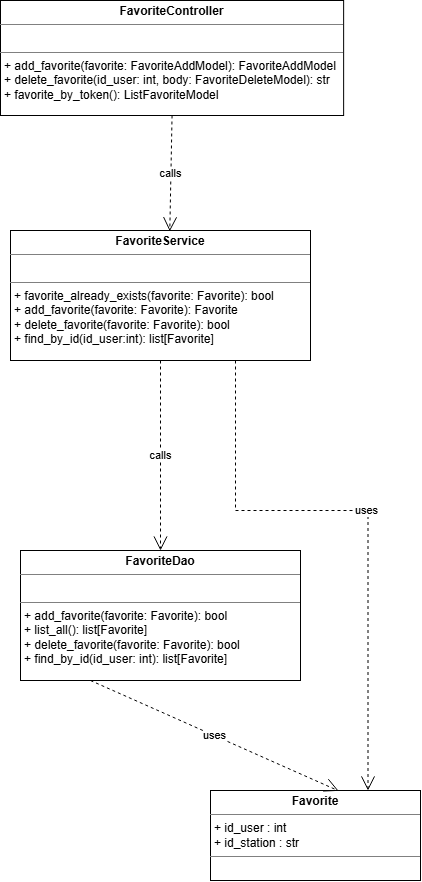

The diagram above was exported from draw.io. Its source (the exported page's mxGraphModel, read from the mxfile embedded in the PNG):
<mxGraphModel dx="1414" dy="783" grid="1" gridSize="10" guides="1" tooltips="1" connect="1" arrows="1" fold="1" page="1" pageScale="1" pageWidth="827" pageHeight="1169" math="0" shadow="0">
  <root>
    <mxCell id="0" />
    <mxCell id="1" parent="0" />
    <mxCell id="kk_36oeB8rZHC2yUcaXV-79" parent="1" style="verticalAlign=top;align=left;overflow=fill;html=1;whiteSpace=wrap;" value="&lt;p style=&quot;margin:0px;margin-top:4px;text-align:center;&quot;&gt;&lt;b&gt;FavoriteController&lt;/b&gt;&lt;/p&gt;&lt;hr size=&quot;1&quot; style=&quot;border-style:solid;&quot;&gt;&lt;p style=&quot;margin:0px;margin-left:4px;&quot;&gt;&lt;br&gt;&lt;/p&gt;&lt;hr size=&quot;1&quot; style=&quot;border-style:solid;&quot;&gt;&lt;p style=&quot;margin:0px;margin-left:4px;&quot;&gt;+ add_favorite(favorite: FavoriteAddModel): FavoriteAddModel&lt;/p&gt;&lt;p style=&quot;margin:0px;margin-left:4px;&quot;&gt;+ delete_favorite(id_user: int, body: FavoriteDeleteModel): str&lt;/p&gt;&lt;p style=&quot;margin:0px;margin-left:4px;&quot;&gt;+ favorite_by_token(): ListFavoriteModel&lt;/p&gt;" vertex="1">
      <mxGeometry height="115" width="343.13" x="190" y="220" as="geometry" />
    </mxCell>
    <mxCell id="kk_36oeB8rZHC2yUcaXV-80" parent="1" style="verticalAlign=top;align=left;overflow=fill;html=1;whiteSpace=wrap;" value="&lt;p style=&quot;margin:0px;margin-top:4px;text-align:center;&quot;&gt;&lt;b&gt;FavoriteService&lt;/b&gt;&lt;/p&gt;&lt;hr size=&quot;1&quot; style=&quot;border-style:solid;&quot;&gt;&lt;p style=&quot;margin:0px;margin-left:4px;&quot;&gt;&lt;br&gt;&lt;/p&gt;&lt;hr size=&quot;1&quot; style=&quot;border-style:solid;&quot;&gt;&lt;p style=&quot;margin:0px;margin-left:4px;&quot;&gt;+ favorite_already_exists(favorite: Favorite): bool&lt;/p&gt;&lt;p style=&quot;margin:0px;margin-left:4px;&quot;&gt;+ add_favorite(favorite: Favorite): Favorite&lt;/p&gt;&lt;p style=&quot;margin:0px;margin-left:4px;&quot;&gt;+ delete_favorite(favorite: Favorite): bool&lt;/p&gt;&lt;p style=&quot;margin:0px;margin-left:4px;&quot;&gt;+ find_by_id(id_user:int): list[Favorite]&lt;/p&gt;" vertex="1">
      <mxGeometry height="130" width="300" x="200" y="450" as="geometry" />
    </mxCell>
    <mxCell id="kk_36oeB8rZHC2yUcaXV-81" edge="1" parent="1" source="kk_36oeB8rZHC2yUcaXV-79" style="endArrow=open;endSize=12;dashed=1;html=1;rounded=0;exitX=0.5;exitY=1;exitDx=0;exitDy=0;entryX=0.531;entryY=0.006;entryDx=0;entryDy=0;entryPerimeter=0;" target="kk_36oeB8rZHC2yUcaXV-80" value="calls">
      <mxGeometry relative="1" width="160" as="geometry">
        <mxPoint x="180" y="510" as="sourcePoint" />
        <mxPoint x="190" y="620" as="targetPoint" />
      </mxGeometry>
    </mxCell>
    <mxCell id="kk_36oeB8rZHC2yUcaXV-82" parent="1" style="verticalAlign=top;align=left;overflow=fill;html=1;whiteSpace=wrap;" value="&lt;p style=&quot;margin:0px;margin-top:4px;text-align:center;&quot;&gt;&lt;b&gt;Favorite&lt;/b&gt;&lt;/p&gt;&lt;hr size=&quot;1&quot; style=&quot;border-style:solid;&quot;&gt;&lt;p style=&quot;margin:0px;margin-left:4px;&quot;&gt;+ id_user : int&lt;/p&gt;&lt;p style=&quot;margin:0px;margin-left:4px;&quot;&gt;+ id_station : str&lt;br&gt;&lt;/p&gt;&lt;hr size=&quot;1&quot; style=&quot;border-style:solid;&quot;&gt;" vertex="1">
      <mxGeometry height="90" width="210" x="400" y="1010" as="geometry" />
    </mxCell>
    <mxCell id="kk_36oeB8rZHC2yUcaXV-83" edge="1" parent="1" source="kk_36oeB8rZHC2yUcaXV-80" style="endArrow=open;endSize=12;dashed=1;html=1;rounded=0;entryX=0.75;entryY=0;entryDx=0;entryDy=0;exitX=0.75;exitY=1;exitDx=0;exitDy=0;" target="kk_36oeB8rZHC2yUcaXV-82" value="uses">
      <mxGeometry relative="1" width="160" as="geometry">
        <Array as="points">
          <mxPoint x="425" y="730" />
          <mxPoint x="557.5" y="730" />
        </Array>
        <mxPoint x="330" y="730" as="sourcePoint" />
        <mxPoint x="498.07000000000016" y="1080.0000000000002" as="targetPoint" />
      </mxGeometry>
    </mxCell>
    <mxCell id="kk_36oeB8rZHC2yUcaXV-84" parent="1" style="verticalAlign=top;align=left;overflow=fill;html=1;whiteSpace=wrap;" value="&lt;p style=&quot;margin:0px;margin-top:4px;text-align:center;&quot;&gt;&lt;b&gt;FavoriteDao&lt;/b&gt;&lt;/p&gt;&lt;hr size=&quot;1&quot; style=&quot;border-style:solid;&quot;&gt;&lt;p style=&quot;margin:0px;margin-left:4px;&quot;&gt;&lt;br&gt;&lt;/p&gt;&lt;hr size=&quot;1&quot; style=&quot;border-style:solid;&quot;&gt;&lt;p style=&quot;margin:0px;margin-left:4px;&quot;&gt;+ add_favorite(favorite: Favorite): bool&lt;/p&gt;&lt;p style=&quot;margin:0px;margin-left:4px;&quot;&gt;+ list_all(): list[Favorite]&lt;/p&gt;&lt;p style=&quot;margin:0px;margin-left:4px;&quot;&gt;+ delete_favorite(favorite: Favorite): bool&lt;/p&gt;&lt;p style=&quot;margin:0px;margin-left:4px;&quot;&gt;+ find_by_id(id_user: int): list[Favorite]&lt;/p&gt;" vertex="1">
      <mxGeometry height="130" width="280" x="210" y="770" as="geometry" />
    </mxCell>
    <mxCell id="kk_36oeB8rZHC2yUcaXV-85" edge="1" parent="1" source="kk_36oeB8rZHC2yUcaXV-80" style="endArrow=open;endSize=12;dashed=1;html=1;rounded=0;exitX=0.5;exitY=1;exitDx=0;exitDy=0;entryX=0.5;entryY=0;entryDx=0;entryDy=0;" target="kk_36oeB8rZHC2yUcaXV-84" value="calls">
      <mxGeometry relative="1" width="160" as="geometry">
        <mxPoint x="500" y="670" as="sourcePoint" />
        <mxPoint x="715" y="1070" as="targetPoint" />
      </mxGeometry>
    </mxCell>
    <mxCell id="kk_36oeB8rZHC2yUcaXV-86" edge="1" parent="1" source="kk_36oeB8rZHC2yUcaXV-84" style="endArrow=open;endSize=12;dashed=1;html=1;rounded=0;exitX=0.25;exitY=1;exitDx=0;exitDy=0;entryX=0.61;entryY=0.004;entryDx=0;entryDy=0;entryPerimeter=0;" target="kk_36oeB8rZHC2yUcaXV-82" value="uses">
      <mxGeometry relative="1" width="160" as="geometry">
        <mxPoint x="790" y="1040" as="sourcePoint" />
        <mxPoint x="1005" y="1440" as="targetPoint" />
      </mxGeometry>
    </mxCell>
  </root>
</mxGraphModel>